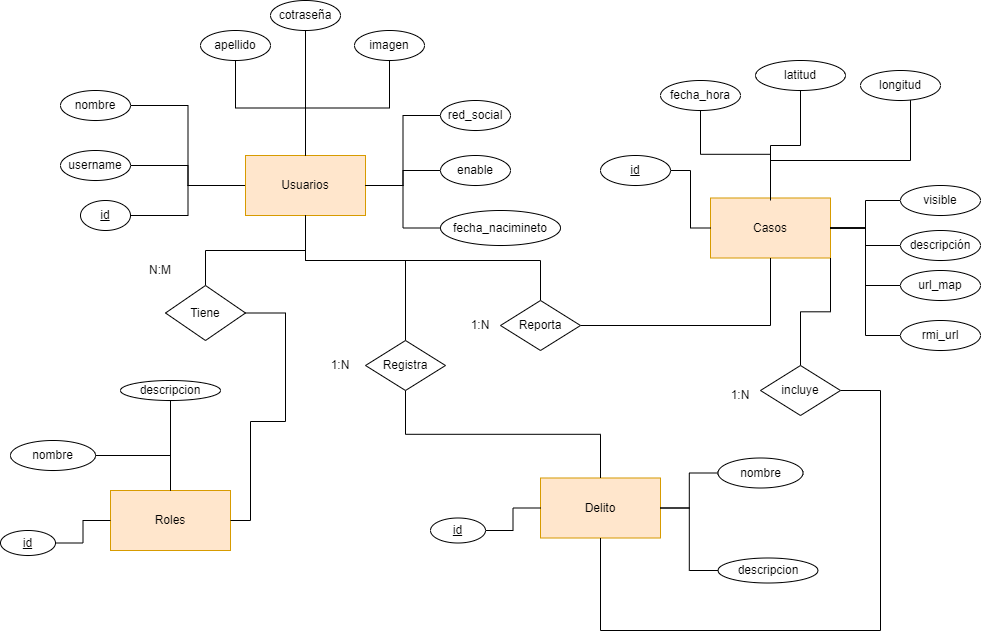

The diagram above was exported from draw.io. Its source (the exported page's mxGraphModel, read from the mxfile embedded in the PNG):
<mxGraphModel dx="1182" dy="672" grid="1" gridSize="10" guides="1" tooltips="1" connect="1" arrows="1" fold="1" page="1" pageScale="1" pageWidth="1100" pageHeight="850" background="none" math="0" shadow="0">
  <root>
    <mxCell id="0" />
    <mxCell id="1" parent="0" />
    <mxCell id="ejRcNCmGUqoaTUB1J97J-16" style="edgeStyle=orthogonalEdgeStyle;rounded=0;orthogonalLoop=1;jettySize=auto;html=1;entryX=1;entryY=0.5;entryDx=0;entryDy=0;endArrow=none;endFill=0;" parent="1" source="ejRcNCmGUqoaTUB1J97J-1" target="ejRcNCmGUqoaTUB1J97J-5" edge="1">
      <mxGeometry relative="1" as="geometry" />
    </mxCell>
    <mxCell id="ejRcNCmGUqoaTUB1J97J-17" style="edgeStyle=orthogonalEdgeStyle;rounded=0;orthogonalLoop=1;jettySize=auto;html=1;entryX=1;entryY=0.5;entryDx=0;entryDy=0;endArrow=none;endFill=0;" parent="1" source="ejRcNCmGUqoaTUB1J97J-1" target="ejRcNCmGUqoaTUB1J97J-6" edge="1">
      <mxGeometry relative="1" as="geometry" />
    </mxCell>
    <mxCell id="ejRcNCmGUqoaTUB1J97J-18" style="edgeStyle=orthogonalEdgeStyle;rounded=0;orthogonalLoop=1;jettySize=auto;html=1;entryX=1;entryY=0.5;entryDx=0;entryDy=0;endArrow=none;endFill=0;" parent="1" source="ejRcNCmGUqoaTUB1J97J-1" target="ejRcNCmGUqoaTUB1J97J-7" edge="1">
      <mxGeometry relative="1" as="geometry" />
    </mxCell>
    <mxCell id="ejRcNCmGUqoaTUB1J97J-1" value="Usuarios" style="rounded=0;whiteSpace=wrap;html=1;fillColor=#ffe6cc;strokeColor=#d79b00;" parent="1" vertex="1">
      <mxGeometry x="305" y="175" width="120" height="60" as="geometry" />
    </mxCell>
    <mxCell id="ejRcNCmGUqoaTUB1J97J-2" value="Casos" style="rounded=0;whiteSpace=wrap;html=1;fillColor=#ffe6cc;strokeColor=#d79b00;" parent="1" vertex="1">
      <mxGeometry x="770" y="217.5" width="120" height="60" as="geometry" />
    </mxCell>
    <mxCell id="ejRcNCmGUqoaTUB1J97J-4" value="Roles" style="rounded=0;whiteSpace=wrap;html=1;fillColor=#ffe6cc;strokeColor=#d79b00;" parent="1" vertex="1">
      <mxGeometry x="170" y="510" width="120" height="60" as="geometry" />
    </mxCell>
    <mxCell id="ejRcNCmGUqoaTUB1J97J-5" value="&lt;u&gt;id&lt;/u&gt;" style="ellipse;whiteSpace=wrap;html=1;" parent="1" vertex="1">
      <mxGeometry x="140" y="220" width="50" height="30" as="geometry" />
    </mxCell>
    <mxCell id="ejRcNCmGUqoaTUB1J97J-6" value="username" style="ellipse;whiteSpace=wrap;html=1;" parent="1" vertex="1">
      <mxGeometry x="120" y="170" width="70" height="30" as="geometry" />
    </mxCell>
    <mxCell id="ejRcNCmGUqoaTUB1J97J-7" value="nombre" style="ellipse;whiteSpace=wrap;html=1;" parent="1" vertex="1">
      <mxGeometry x="120" y="110" width="70" height="30" as="geometry" />
    </mxCell>
    <mxCell id="ejRcNCmGUqoaTUB1J97J-19" style="edgeStyle=orthogonalEdgeStyle;rounded=0;orthogonalLoop=1;jettySize=auto;html=1;entryX=0.5;entryY=0;entryDx=0;entryDy=0;endArrow=none;endFill=0;" parent="1" source="ejRcNCmGUqoaTUB1J97J-8" target="ejRcNCmGUqoaTUB1J97J-1" edge="1">
      <mxGeometry relative="1" as="geometry" />
    </mxCell>
    <mxCell id="ejRcNCmGUqoaTUB1J97J-8" value="apellido" style="ellipse;whiteSpace=wrap;html=1;" parent="1" vertex="1">
      <mxGeometry x="260" y="50" width="70" height="30" as="geometry" />
    </mxCell>
    <mxCell id="ejRcNCmGUqoaTUB1J97J-20" style="edgeStyle=orthogonalEdgeStyle;rounded=0;orthogonalLoop=1;jettySize=auto;html=1;entryX=0.5;entryY=0;entryDx=0;entryDy=0;endArrow=none;endFill=0;" parent="1" source="ejRcNCmGUqoaTUB1J97J-10" target="ejRcNCmGUqoaTUB1J97J-1" edge="1">
      <mxGeometry relative="1" as="geometry" />
    </mxCell>
    <mxCell id="ejRcNCmGUqoaTUB1J97J-10" value="cotraseña" style="ellipse;whiteSpace=wrap;html=1;" parent="1" vertex="1">
      <mxGeometry x="330" y="20" width="70" height="30" as="geometry" />
    </mxCell>
    <mxCell id="ejRcNCmGUqoaTUB1J97J-21" style="edgeStyle=orthogonalEdgeStyle;rounded=0;orthogonalLoop=1;jettySize=auto;html=1;entryX=0.5;entryY=0;entryDx=0;entryDy=0;endArrow=none;endFill=0;" parent="1" source="ejRcNCmGUqoaTUB1J97J-11" target="ejRcNCmGUqoaTUB1J97J-1" edge="1">
      <mxGeometry relative="1" as="geometry" />
    </mxCell>
    <mxCell id="ejRcNCmGUqoaTUB1J97J-11" value="imagen" style="ellipse;whiteSpace=wrap;html=1;" parent="1" vertex="1">
      <mxGeometry x="414" y="50" width="70" height="30" as="geometry" />
    </mxCell>
    <mxCell id="ejRcNCmGUqoaTUB1J97J-22" style="edgeStyle=orthogonalEdgeStyle;rounded=0;orthogonalLoop=1;jettySize=auto;html=1;entryX=1;entryY=0.5;entryDx=0;entryDy=0;endArrow=none;endFill=0;" parent="1" source="ejRcNCmGUqoaTUB1J97J-12" target="ejRcNCmGUqoaTUB1J97J-1" edge="1">
      <mxGeometry relative="1" as="geometry" />
    </mxCell>
    <mxCell id="ejRcNCmGUqoaTUB1J97J-12" value="red_social" style="ellipse;whiteSpace=wrap;html=1;" parent="1" vertex="1">
      <mxGeometry x="500" y="120" width="70" height="30" as="geometry" />
    </mxCell>
    <mxCell id="ejRcNCmGUqoaTUB1J97J-24" style="edgeStyle=orthogonalEdgeStyle;rounded=0;orthogonalLoop=1;jettySize=auto;html=1;entryX=1;entryY=0.5;entryDx=0;entryDy=0;endArrow=none;endFill=0;" parent="1" source="ejRcNCmGUqoaTUB1J97J-13" target="ejRcNCmGUqoaTUB1J97J-1" edge="1">
      <mxGeometry relative="1" as="geometry" />
    </mxCell>
    <mxCell id="ejRcNCmGUqoaTUB1J97J-13" value="fecha_nacimineto" style="ellipse;whiteSpace=wrap;html=1;" parent="1" vertex="1">
      <mxGeometry x="500" y="230" width="120" height="35" as="geometry" />
    </mxCell>
    <mxCell id="ejRcNCmGUqoaTUB1J97J-23" style="edgeStyle=orthogonalEdgeStyle;rounded=0;orthogonalLoop=1;jettySize=auto;html=1;entryX=1;entryY=0.5;entryDx=0;entryDy=0;endArrow=none;endFill=0;" parent="1" source="ejRcNCmGUqoaTUB1J97J-14" target="ejRcNCmGUqoaTUB1J97J-1" edge="1">
      <mxGeometry relative="1" as="geometry" />
    </mxCell>
    <mxCell id="ejRcNCmGUqoaTUB1J97J-14" value="enable" style="ellipse;whiteSpace=wrap;html=1;" parent="1" vertex="1">
      <mxGeometry x="500" y="175" width="70" height="30" as="geometry" />
    </mxCell>
    <mxCell id="ejRcNCmGUqoaTUB1J97J-29" style="edgeStyle=orthogonalEdgeStyle;rounded=0;orthogonalLoop=1;jettySize=auto;html=1;endArrow=none;endFill=0;" parent="1" source="ejRcNCmGUqoaTUB1J97J-25" target="ejRcNCmGUqoaTUB1J97J-4" edge="1">
      <mxGeometry relative="1" as="geometry" />
    </mxCell>
    <mxCell id="ejRcNCmGUqoaTUB1J97J-25" value="nombre" style="ellipse;whiteSpace=wrap;html=1;" parent="1" vertex="1">
      <mxGeometry x="70" y="460" width="85" height="30" as="geometry" />
    </mxCell>
    <mxCell id="ejRcNCmGUqoaTUB1J97J-30" style="edgeStyle=orthogonalEdgeStyle;rounded=0;orthogonalLoop=1;jettySize=auto;html=1;entryX=0;entryY=0.5;entryDx=0;entryDy=0;endArrow=none;endFill=0;" parent="1" source="ejRcNCmGUqoaTUB1J97J-26" target="ejRcNCmGUqoaTUB1J97J-4" edge="1">
      <mxGeometry relative="1" as="geometry" />
    </mxCell>
    <mxCell id="ejRcNCmGUqoaTUB1J97J-26" value="&lt;u&gt;id&lt;/u&gt;" style="ellipse;whiteSpace=wrap;html=1;" parent="1" vertex="1">
      <mxGeometry x="60" y="550" width="55" height="25" as="geometry" />
    </mxCell>
    <mxCell id="ejRcNCmGUqoaTUB1J97J-28" style="edgeStyle=orthogonalEdgeStyle;rounded=0;orthogonalLoop=1;jettySize=auto;html=1;entryX=0.5;entryY=0;entryDx=0;entryDy=0;endArrow=none;endFill=0;" parent="1" source="ejRcNCmGUqoaTUB1J97J-27" target="ejRcNCmGUqoaTUB1J97J-4" edge="1">
      <mxGeometry relative="1" as="geometry" />
    </mxCell>
    <mxCell id="ejRcNCmGUqoaTUB1J97J-27" value="descripcion" style="ellipse;whiteSpace=wrap;html=1;" parent="1" vertex="1">
      <mxGeometry x="180" y="400" width="100" height="20" as="geometry" />
    </mxCell>
    <mxCell id="ejRcNCmGUqoaTUB1J97J-34" style="edgeStyle=orthogonalEdgeStyle;rounded=0;orthogonalLoop=1;jettySize=auto;html=1;entryX=0;entryY=0.5;entryDx=0;entryDy=0;endArrow=none;endFill=0;" parent="1" source="ejRcNCmGUqoaTUB1J97J-31" target="ejRcNCmGUqoaTUB1J97J-2" edge="1">
      <mxGeometry relative="1" as="geometry" />
    </mxCell>
    <mxCell id="ejRcNCmGUqoaTUB1J97J-31" value="&lt;u&gt;id&lt;/u&gt;" style="ellipse;whiteSpace=wrap;html=1;" parent="1" vertex="1">
      <mxGeometry x="660" y="175" width="70" height="30" as="geometry" />
    </mxCell>
    <mxCell id="ejRcNCmGUqoaTUB1J97J-33" style="edgeStyle=orthogonalEdgeStyle;rounded=0;orthogonalLoop=1;jettySize=auto;html=1;entryX=0.5;entryY=0;entryDx=0;entryDy=0;endArrow=none;endFill=0;" parent="1" source="ejRcNCmGUqoaTUB1J97J-32" target="ejRcNCmGUqoaTUB1J97J-2" edge="1">
      <mxGeometry relative="1" as="geometry" />
    </mxCell>
    <mxCell id="ejRcNCmGUqoaTUB1J97J-32" value="fecha_hora" style="ellipse;whiteSpace=wrap;html=1;" parent="1" vertex="1">
      <mxGeometry x="720" y="100" width="80" height="30" as="geometry" />
    </mxCell>
    <mxCell id="WBlP_bfBtY3V_ApT2NOv-36" style="edgeStyle=orthogonalEdgeStyle;rounded=0;orthogonalLoop=1;jettySize=auto;html=1;endArrow=none;endFill=0;" edge="1" parent="1" source="ejRcNCmGUqoaTUB1J97J-35">
      <mxGeometry relative="1" as="geometry">
        <mxPoint x="830" y="220" as="targetPoint" />
      </mxGeometry>
    </mxCell>
    <mxCell id="ejRcNCmGUqoaTUB1J97J-35" value="latitud" style="ellipse;whiteSpace=wrap;html=1;" parent="1" vertex="1">
      <mxGeometry x="815" y="80" width="90" height="30" as="geometry" />
    </mxCell>
    <mxCell id="WBlP_bfBtY3V_ApT2NOv-35" style="edgeStyle=orthogonalEdgeStyle;rounded=0;orthogonalLoop=1;jettySize=auto;html=1;entryX=0.5;entryY=0;entryDx=0;entryDy=0;endArrow=none;endFill=0;" edge="1" parent="1" source="ejRcNCmGUqoaTUB1J97J-36" target="ejRcNCmGUqoaTUB1J97J-2">
      <mxGeometry relative="1" as="geometry">
        <Array as="points">
          <mxPoint x="970" y="180" />
          <mxPoint x="830" y="180" />
        </Array>
      </mxGeometry>
    </mxCell>
    <mxCell id="ejRcNCmGUqoaTUB1J97J-36" value="longitud" style="ellipse;whiteSpace=wrap;html=1;" parent="1" vertex="1">
      <mxGeometry x="920" y="90" width="80" height="30" as="geometry" />
    </mxCell>
    <mxCell id="WBlP_bfBtY3V_ApT2NOv-34" style="edgeStyle=orthogonalEdgeStyle;rounded=0;orthogonalLoop=1;jettySize=auto;html=1;entryX=1;entryY=0.5;entryDx=0;entryDy=0;endArrow=none;endFill=0;" edge="1" parent="1" source="WBlP_bfBtY3V_ApT2NOv-1" target="ejRcNCmGUqoaTUB1J97J-2">
      <mxGeometry relative="1" as="geometry" />
    </mxCell>
    <mxCell id="WBlP_bfBtY3V_ApT2NOv-1" value="descripción" style="ellipse;whiteSpace=wrap;html=1;" vertex="1" parent="1">
      <mxGeometry x="960" y="250" width="80" height="30" as="geometry" />
    </mxCell>
    <mxCell id="WBlP_bfBtY3V_ApT2NOv-32" style="edgeStyle=orthogonalEdgeStyle;rounded=0;orthogonalLoop=1;jettySize=auto;html=1;entryX=1;entryY=0.5;entryDx=0;entryDy=0;endArrow=none;endFill=0;" edge="1" parent="1" source="WBlP_bfBtY3V_ApT2NOv-2" target="ejRcNCmGUqoaTUB1J97J-2">
      <mxGeometry relative="1" as="geometry" />
    </mxCell>
    <mxCell id="WBlP_bfBtY3V_ApT2NOv-2" value="rmi_url" style="ellipse;whiteSpace=wrap;html=1;" vertex="1" parent="1">
      <mxGeometry x="960" y="340" width="80" height="30" as="geometry" />
    </mxCell>
    <mxCell id="WBlP_bfBtY3V_ApT2NOv-33" style="edgeStyle=orthogonalEdgeStyle;rounded=0;orthogonalLoop=1;jettySize=auto;html=1;entryX=1;entryY=0.5;entryDx=0;entryDy=0;endArrow=none;endFill=0;" edge="1" parent="1" source="WBlP_bfBtY3V_ApT2NOv-3" target="ejRcNCmGUqoaTUB1J97J-2">
      <mxGeometry relative="1" as="geometry" />
    </mxCell>
    <mxCell id="WBlP_bfBtY3V_ApT2NOv-3" value="url_map" style="ellipse;whiteSpace=wrap;html=1;" vertex="1" parent="1">
      <mxGeometry x="960" y="290" width="80" height="30" as="geometry" />
    </mxCell>
    <mxCell id="WBlP_bfBtY3V_ApT2NOv-11" value="Delito" style="rounded=0;whiteSpace=wrap;html=1;fillColor=#ffe6cc;strokeColor=#d79b00;" vertex="1" parent="1">
      <mxGeometry x="600" y="497.5" width="120" height="60" as="geometry" />
    </mxCell>
    <mxCell id="WBlP_bfBtY3V_ApT2NOv-12" style="edgeStyle=orthogonalEdgeStyle;rounded=0;orthogonalLoop=1;jettySize=auto;html=1;endArrow=none;endFill=0;entryX=1;entryY=0.5;entryDx=0;entryDy=0;" edge="1" source="WBlP_bfBtY3V_ApT2NOv-13" target="WBlP_bfBtY3V_ApT2NOv-11" parent="1">
      <mxGeometry relative="1" as="geometry" />
    </mxCell>
    <mxCell id="WBlP_bfBtY3V_ApT2NOv-13" value="nombre" style="ellipse;whiteSpace=wrap;html=1;" vertex="1" parent="1">
      <mxGeometry x="777.5" y="477.5" width="85" height="30" as="geometry" />
    </mxCell>
    <mxCell id="WBlP_bfBtY3V_ApT2NOv-14" style="edgeStyle=orthogonalEdgeStyle;rounded=0;orthogonalLoop=1;jettySize=auto;html=1;entryX=0;entryY=0.5;entryDx=0;entryDy=0;endArrow=none;endFill=0;" edge="1" source="WBlP_bfBtY3V_ApT2NOv-15" target="WBlP_bfBtY3V_ApT2NOv-11" parent="1">
      <mxGeometry relative="1" as="geometry" />
    </mxCell>
    <mxCell id="WBlP_bfBtY3V_ApT2NOv-15" value="&lt;u&gt;id&lt;/u&gt;" style="ellipse;whiteSpace=wrap;html=1;" vertex="1" parent="1">
      <mxGeometry x="490" y="537.5" width="55" height="25" as="geometry" />
    </mxCell>
    <mxCell id="WBlP_bfBtY3V_ApT2NOv-16" style="edgeStyle=orthogonalEdgeStyle;rounded=0;orthogonalLoop=1;jettySize=auto;html=1;entryX=1;entryY=0.5;entryDx=0;entryDy=0;endArrow=none;endFill=0;" edge="1" source="WBlP_bfBtY3V_ApT2NOv-17" target="WBlP_bfBtY3V_ApT2NOv-11" parent="1">
      <mxGeometry relative="1" as="geometry" />
    </mxCell>
    <mxCell id="WBlP_bfBtY3V_ApT2NOv-17" value="descripcion" style="ellipse;whiteSpace=wrap;html=1;" vertex="1" parent="1">
      <mxGeometry x="777.5" y="577.5" width="100" height="25" as="geometry" />
    </mxCell>
    <mxCell id="WBlP_bfBtY3V_ApT2NOv-20" style="edgeStyle=orthogonalEdgeStyle;rounded=0;orthogonalLoop=1;jettySize=auto;html=1;entryX=0.5;entryY=1;entryDx=0;entryDy=0;endArrow=none;endFill=0;" edge="1" parent="1" source="WBlP_bfBtY3V_ApT2NOv-18" target="ejRcNCmGUqoaTUB1J97J-1">
      <mxGeometry relative="1" as="geometry" />
    </mxCell>
    <mxCell id="WBlP_bfBtY3V_ApT2NOv-21" style="edgeStyle=orthogonalEdgeStyle;rounded=0;orthogonalLoop=1;jettySize=auto;html=1;entryX=1;entryY=0.5;entryDx=0;entryDy=0;endArrow=none;endFill=0;" edge="1" parent="1" source="WBlP_bfBtY3V_ApT2NOv-18" target="ejRcNCmGUqoaTUB1J97J-4">
      <mxGeometry relative="1" as="geometry">
        <Array as="points">
          <mxPoint x="345" y="441" />
          <mxPoint x="310" y="441" />
          <mxPoint x="310" y="540" />
        </Array>
      </mxGeometry>
    </mxCell>
    <mxCell id="WBlP_bfBtY3V_ApT2NOv-18" value="Tiene" style="rhombus;whiteSpace=wrap;html=1;" vertex="1" parent="1">
      <mxGeometry x="225" y="305" width="80" height="55" as="geometry" />
    </mxCell>
    <mxCell id="WBlP_bfBtY3V_ApT2NOv-25" style="edgeStyle=orthogonalEdgeStyle;rounded=0;orthogonalLoop=1;jettySize=auto;html=1;entryX=0.5;entryY=1;entryDx=0;entryDy=0;endArrow=none;endFill=0;" edge="1" parent="1" source="WBlP_bfBtY3V_ApT2NOv-22" target="ejRcNCmGUqoaTUB1J97J-1">
      <mxGeometry relative="1" as="geometry">
        <Array as="points">
          <mxPoint x="600" y="280" />
          <mxPoint x="365" y="280" />
        </Array>
      </mxGeometry>
    </mxCell>
    <mxCell id="WBlP_bfBtY3V_ApT2NOv-26" style="edgeStyle=orthogonalEdgeStyle;rounded=0;orthogonalLoop=1;jettySize=auto;html=1;entryX=0.5;entryY=1;entryDx=0;entryDy=0;endArrow=none;endFill=0;" edge="1" parent="1" source="WBlP_bfBtY3V_ApT2NOv-22" target="ejRcNCmGUqoaTUB1J97J-2">
      <mxGeometry relative="1" as="geometry" />
    </mxCell>
    <mxCell id="WBlP_bfBtY3V_ApT2NOv-22" value="Reporta" style="rhombus;whiteSpace=wrap;html=1;" vertex="1" parent="1">
      <mxGeometry x="560" y="320" width="80" height="50" as="geometry" />
    </mxCell>
    <mxCell id="WBlP_bfBtY3V_ApT2NOv-24" style="edgeStyle=orthogonalEdgeStyle;rounded=0;orthogonalLoop=1;jettySize=auto;html=1;entryX=0.5;entryY=1;entryDx=0;entryDy=0;endArrow=none;endFill=0;" edge="1" parent="1" source="WBlP_bfBtY3V_ApT2NOv-23" target="ejRcNCmGUqoaTUB1J97J-1">
      <mxGeometry relative="1" as="geometry">
        <Array as="points">
          <mxPoint x="465" y="280" />
          <mxPoint x="365" y="280" />
        </Array>
      </mxGeometry>
    </mxCell>
    <mxCell id="WBlP_bfBtY3V_ApT2NOv-27" style="edgeStyle=orthogonalEdgeStyle;rounded=0;orthogonalLoop=1;jettySize=auto;html=1;entryX=0.5;entryY=0;entryDx=0;entryDy=0;endArrow=none;endFill=0;exitX=0.5;exitY=1;exitDx=0;exitDy=0;" edge="1" parent="1" source="WBlP_bfBtY3V_ApT2NOv-23" target="WBlP_bfBtY3V_ApT2NOv-11">
      <mxGeometry relative="1" as="geometry" />
    </mxCell>
    <mxCell id="WBlP_bfBtY3V_ApT2NOv-23" value="Registra" style="rhombus;whiteSpace=wrap;html=1;" vertex="1" parent="1">
      <mxGeometry x="425" y="360" width="80" height="50" as="geometry" />
    </mxCell>
    <mxCell id="WBlP_bfBtY3V_ApT2NOv-29" style="edgeStyle=orthogonalEdgeStyle;rounded=0;orthogonalLoop=1;jettySize=auto;html=1;entryX=1;entryY=1;entryDx=0;entryDy=0;endArrow=none;endFill=0;" edge="1" parent="1" source="WBlP_bfBtY3V_ApT2NOv-28" target="ejRcNCmGUqoaTUB1J97J-2">
      <mxGeometry relative="1" as="geometry" />
    </mxCell>
    <mxCell id="WBlP_bfBtY3V_ApT2NOv-31" style="edgeStyle=orthogonalEdgeStyle;rounded=0;orthogonalLoop=1;jettySize=auto;html=1;entryX=0.5;entryY=1;entryDx=0;entryDy=0;endArrow=none;endFill=0;" edge="1" parent="1" source="WBlP_bfBtY3V_ApT2NOv-28" target="WBlP_bfBtY3V_ApT2NOv-11">
      <mxGeometry relative="1" as="geometry">
        <Array as="points">
          <mxPoint x="940" y="410" />
          <mxPoint x="940" y="650" />
          <mxPoint x="660" y="650" />
        </Array>
      </mxGeometry>
    </mxCell>
    <mxCell id="WBlP_bfBtY3V_ApT2NOv-28" value="incluye" style="rhombus;whiteSpace=wrap;html=1;" vertex="1" parent="1">
      <mxGeometry x="820" y="385" width="80" height="50" as="geometry" />
    </mxCell>
    <mxCell id="WBlP_bfBtY3V_ApT2NOv-38" style="edgeStyle=orthogonalEdgeStyle;rounded=0;orthogonalLoop=1;jettySize=auto;html=1;entryX=1;entryY=0.5;entryDx=0;entryDy=0;endArrow=none;endFill=0;" edge="1" parent="1" source="WBlP_bfBtY3V_ApT2NOv-37" target="ejRcNCmGUqoaTUB1J97J-2">
      <mxGeometry relative="1" as="geometry" />
    </mxCell>
    <mxCell id="WBlP_bfBtY3V_ApT2NOv-37" value="visible" style="ellipse;whiteSpace=wrap;html=1;" vertex="1" parent="1">
      <mxGeometry x="960" y="205" width="80" height="30" as="geometry" />
    </mxCell>
    <mxCell id="WBlP_bfBtY3V_ApT2NOv-39" value="N:M" style="text;html=1;strokeColor=none;fillColor=none;align=center;verticalAlign=middle;whiteSpace=wrap;rounded=0;" vertex="1" parent="1">
      <mxGeometry x="190" y="275" width="60" height="30" as="geometry" />
    </mxCell>
    <mxCell id="WBlP_bfBtY3V_ApT2NOv-40" value="1:N" style="text;html=1;strokeColor=none;fillColor=none;align=center;verticalAlign=middle;whiteSpace=wrap;rounded=0;" vertex="1" parent="1">
      <mxGeometry x="370" y="370" width="60" height="30" as="geometry" />
    </mxCell>
    <mxCell id="WBlP_bfBtY3V_ApT2NOv-41" value="1:N" style="text;html=1;strokeColor=none;fillColor=none;align=center;verticalAlign=middle;whiteSpace=wrap;rounded=0;" vertex="1" parent="1">
      <mxGeometry x="510" y="330" width="60" height="30" as="geometry" />
    </mxCell>
    <mxCell id="WBlP_bfBtY3V_ApT2NOv-42" value="1:N" style="text;html=1;strokeColor=none;fillColor=none;align=center;verticalAlign=middle;whiteSpace=wrap;rounded=0;" vertex="1" parent="1">
      <mxGeometry x="770" y="400" width="60" height="30" as="geometry" />
    </mxCell>
  </root>
</mxGraphModel>